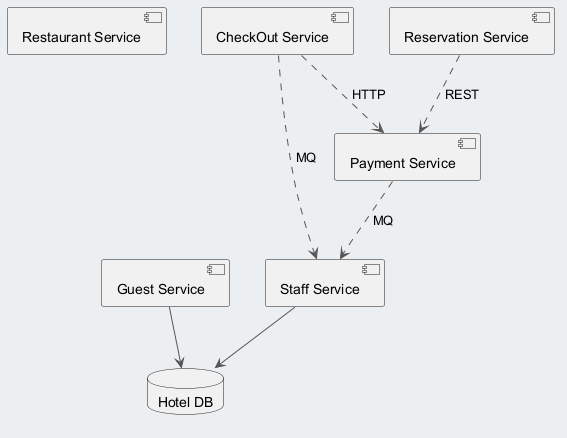

The diagram above was rendered by PlantUML. Its source (embedded in the PNG):
@startuml
skinparam backgroundColor #ECEFF1
skinparam classBackgroundColor #FFFFFF
skinparam classBorderColor #455A64
skinparam ArrowColor #555555
component "Restaurant Service" as C_RestaurantService
component "Payment Service" as C_PaymentService
component "Reservation Service" as C_ReservationService
component "CheckOut Service" as C_CheckOutService
component "Guest Service" as C_GuestService
component "Staff Service" as C_StaffService
database "Hotel DB" as DB_hotel
C_GuestService --> DB_hotel
C_StaffService --> DB_hotel
C_CheckOutService ..> C_StaffService : MQ
C_ReservationService ..> C_PaymentService : REST
C_CheckOutService ..> C_PaymentService : HTTP
C_PaymentService ..> C_StaffService : MQ
@enduml